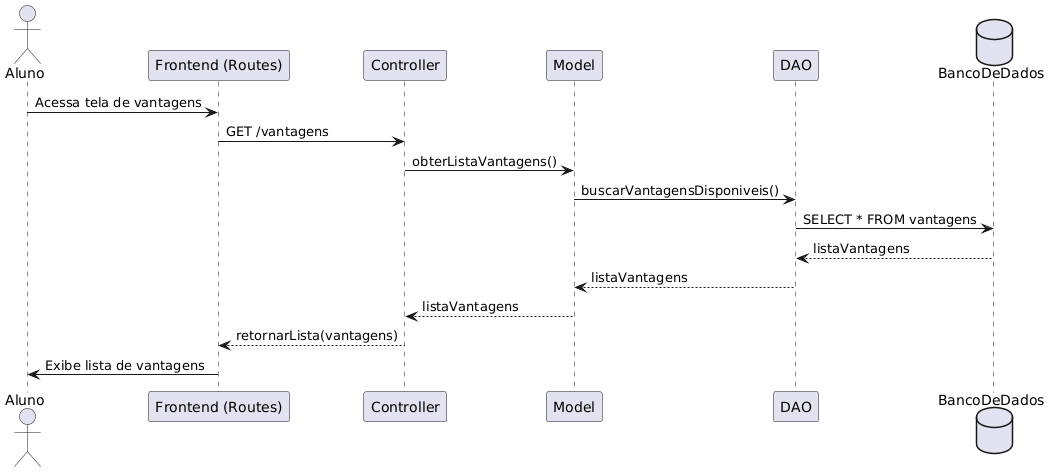

The diagram above was rendered by PlantUML. Its source (embedded in the PNG):
@startuml
actor Aluno

participant TelaAluno as "Frontend (Routes)"
participant VantagensController as "Controller"
participant VantagensModel as "Model"
participant VantagensDAO as "DAO"
database BancoDeDados

Aluno -> TelaAluno : Acessa tela de vantagens
TelaAluno -> VantagensController : GET /vantagens
VantagensController -> VantagensModel : obterListaVantagens()
VantagensModel -> VantagensDAO : buscarVantagensDisponiveis()
VantagensDAO -> BancoDeDados : SELECT * FROM vantagens
BancoDeDados --> VantagensDAO : listaVantagens
VantagensDAO --> VantagensModel : listaVantagens
VantagensModel --> VantagensController : listaVantagens
VantagensController --> TelaAluno : retornarLista(vantagens)
TelaAluno -> Aluno : Exibe lista de vantagens
@enduml